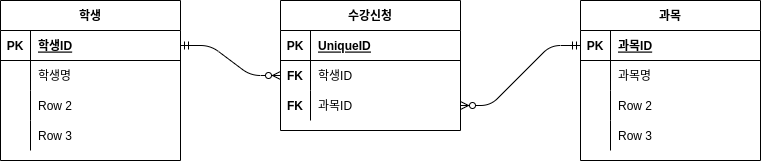

The diagram above was exported from draw.io. Its source (the exported page's mxGraphModel, read from the mxfile embedded in the PNG):
<mxGraphModel dx="474" dy="715" grid="1" gridSize="10" guides="1" tooltips="1" connect="1" arrows="1" fold="1" page="1" pageScale="1" pageWidth="827" pageHeight="1169" math="0" shadow="0">
  <root>
    <mxCell id="dLAdc8ty7t8FWkKmFP1I-0" />
    <mxCell id="dLAdc8ty7t8FWkKmFP1I-1" parent="dLAdc8ty7t8FWkKmFP1I-0" />
    <mxCell id="0" value="학생" style="shape=table;startSize=30;container=1;collapsible=1;childLayout=tableLayout;fixedRows=1;rowLines=0;fontStyle=1;align=center;resizeLast=1;" parent="dLAdc8ty7t8FWkKmFP1I-1" vertex="1">
      <mxGeometry x="50" y="90" width="180" height="160" as="geometry" />
    </mxCell>
    <mxCell id="1" value="" style="shape=partialRectangle;collapsible=0;dropTarget=0;pointerEvents=0;fillColor=none;top=0;left=0;bottom=1;right=0;points=[[0,0.5],[1,0.5]];portConstraint=eastwest;" parent="0" vertex="1">
      <mxGeometry y="30" width="180" height="30" as="geometry" />
    </mxCell>
    <mxCell id="2" value="PK" style="shape=partialRectangle;connectable=0;fillColor=none;top=0;left=0;bottom=0;right=0;fontStyle=1;overflow=hidden;" parent="1" vertex="1">
      <mxGeometry width="30" height="30" as="geometry" />
    </mxCell>
    <mxCell id="3" value="학생ID" style="shape=partialRectangle;connectable=0;fillColor=none;top=0;left=0;bottom=0;right=0;align=left;spacingLeft=6;fontStyle=5;overflow=hidden;" parent="1" vertex="1">
      <mxGeometry x="30" width="150" height="30" as="geometry" />
    </mxCell>
    <mxCell id="4" value="" style="shape=partialRectangle;collapsible=0;dropTarget=0;pointerEvents=0;fillColor=none;top=0;left=0;bottom=0;right=0;points=[[0,0.5],[1,0.5]];portConstraint=eastwest;" parent="0" vertex="1">
      <mxGeometry y="60" width="180" height="30" as="geometry" />
    </mxCell>
    <mxCell id="5" value="" style="shape=partialRectangle;connectable=0;fillColor=none;top=0;left=0;bottom=0;right=0;editable=1;overflow=hidden;" parent="4" vertex="1">
      <mxGeometry width="30" height="30" as="geometry" />
    </mxCell>
    <mxCell id="6" value="학생명" style="shape=partialRectangle;connectable=0;fillColor=none;top=0;left=0;bottom=0;right=0;align=left;spacingLeft=6;overflow=hidden;" parent="4" vertex="1">
      <mxGeometry x="30" width="150" height="30" as="geometry" />
    </mxCell>
    <mxCell id="7" value="" style="shape=partialRectangle;collapsible=0;dropTarget=0;pointerEvents=0;fillColor=none;top=0;left=0;bottom=0;right=0;points=[[0,0.5],[1,0.5]];portConstraint=eastwest;" parent="0" vertex="1">
      <mxGeometry y="90" width="180" height="30" as="geometry" />
    </mxCell>
    <mxCell id="8" value="" style="shape=partialRectangle;connectable=0;fillColor=none;top=0;left=0;bottom=0;right=0;editable=1;overflow=hidden;" parent="7" vertex="1">
      <mxGeometry width="30" height="30" as="geometry" />
    </mxCell>
    <mxCell id="9" value="Row 2" style="shape=partialRectangle;connectable=0;fillColor=none;top=0;left=0;bottom=0;right=0;align=left;spacingLeft=6;overflow=hidden;" parent="7" vertex="1">
      <mxGeometry x="30" width="150" height="30" as="geometry" />
    </mxCell>
    <mxCell id="10" value="" style="shape=partialRectangle;collapsible=0;dropTarget=0;pointerEvents=0;fillColor=none;top=0;left=0;bottom=0;right=0;points=[[0,0.5],[1,0.5]];portConstraint=eastwest;" parent="0" vertex="1">
      <mxGeometry y="120" width="180" height="30" as="geometry" />
    </mxCell>
    <mxCell id="11" value="" style="shape=partialRectangle;connectable=0;fillColor=none;top=0;left=0;bottom=0;right=0;editable=1;overflow=hidden;" parent="10" vertex="1">
      <mxGeometry width="30" height="30" as="geometry" />
    </mxCell>
    <mxCell id="12" value="Row 3" style="shape=partialRectangle;connectable=0;fillColor=none;top=0;left=0;bottom=0;right=0;align=left;spacingLeft=6;overflow=hidden;" parent="10" vertex="1">
      <mxGeometry x="30" width="150" height="30" as="geometry" />
    </mxCell>
    <mxCell id="13" value="과목" style="shape=table;startSize=30;container=1;collapsible=1;childLayout=tableLayout;fixedRows=1;rowLines=0;fontStyle=1;align=center;resizeLast=1;" parent="dLAdc8ty7t8FWkKmFP1I-1" vertex="1">
      <mxGeometry x="630" y="90" width="180" height="160" as="geometry" />
    </mxCell>
    <mxCell id="14" value="" style="shape=partialRectangle;collapsible=0;dropTarget=0;pointerEvents=0;fillColor=none;top=0;left=0;bottom=1;right=0;points=[[0,0.5],[1,0.5]];portConstraint=eastwest;" parent="13" vertex="1">
      <mxGeometry y="30" width="180" height="30" as="geometry" />
    </mxCell>
    <mxCell id="15" value="PK" style="shape=partialRectangle;connectable=0;fillColor=none;top=0;left=0;bottom=0;right=0;fontStyle=1;overflow=hidden;" parent="14" vertex="1">
      <mxGeometry width="30" height="30" as="geometry" />
    </mxCell>
    <mxCell id="16" value="과목ID" style="shape=partialRectangle;connectable=0;fillColor=none;top=0;left=0;bottom=0;right=0;align=left;spacingLeft=6;fontStyle=5;overflow=hidden;" parent="14" vertex="1">
      <mxGeometry x="30" width="150" height="30" as="geometry" />
    </mxCell>
    <mxCell id="17" value="" style="shape=partialRectangle;collapsible=0;dropTarget=0;pointerEvents=0;fillColor=none;top=0;left=0;bottom=0;right=0;points=[[0,0.5],[1,0.5]];portConstraint=eastwest;" parent="13" vertex="1">
      <mxGeometry y="60" width="180" height="30" as="geometry" />
    </mxCell>
    <mxCell id="18" value="" style="shape=partialRectangle;connectable=0;fillColor=none;top=0;left=0;bottom=0;right=0;editable=1;overflow=hidden;" parent="17" vertex="1">
      <mxGeometry width="30" height="30" as="geometry" />
    </mxCell>
    <mxCell id="19" value="과목명" style="shape=partialRectangle;connectable=0;fillColor=none;top=0;left=0;bottom=0;right=0;align=left;spacingLeft=6;overflow=hidden;" parent="17" vertex="1">
      <mxGeometry x="30" width="150" height="30" as="geometry" />
    </mxCell>
    <mxCell id="20" value="" style="shape=partialRectangle;collapsible=0;dropTarget=0;pointerEvents=0;fillColor=none;top=0;left=0;bottom=0;right=0;points=[[0,0.5],[1,0.5]];portConstraint=eastwest;" parent="13" vertex="1">
      <mxGeometry y="90" width="180" height="30" as="geometry" />
    </mxCell>
    <mxCell id="21" value="" style="shape=partialRectangle;connectable=0;fillColor=none;top=0;left=0;bottom=0;right=0;editable=1;overflow=hidden;" parent="20" vertex="1">
      <mxGeometry width="30" height="30" as="geometry" />
    </mxCell>
    <mxCell id="22" value="Row 2" style="shape=partialRectangle;connectable=0;fillColor=none;top=0;left=0;bottom=0;right=0;align=left;spacingLeft=6;overflow=hidden;" parent="20" vertex="1">
      <mxGeometry x="30" width="150" height="30" as="geometry" />
    </mxCell>
    <mxCell id="23" value="" style="shape=partialRectangle;collapsible=0;dropTarget=0;pointerEvents=0;fillColor=none;top=0;left=0;bottom=0;right=0;points=[[0,0.5],[1,0.5]];portConstraint=eastwest;" parent="13" vertex="1">
      <mxGeometry y="120" width="180" height="30" as="geometry" />
    </mxCell>
    <mxCell id="24" value="" style="shape=partialRectangle;connectable=0;fillColor=none;top=0;left=0;bottom=0;right=0;editable=1;overflow=hidden;" parent="23" vertex="1">
      <mxGeometry width="30" height="30" as="geometry" />
    </mxCell>
    <mxCell id="25" value="Row 3" style="shape=partialRectangle;connectable=0;fillColor=none;top=0;left=0;bottom=0;right=0;align=left;spacingLeft=6;overflow=hidden;" parent="23" vertex="1">
      <mxGeometry x="30" width="150" height="30" as="geometry" />
    </mxCell>
    <mxCell id="26" value="수강신청" style="shape=table;startSize=30;container=1;collapsible=1;childLayout=tableLayout;fixedRows=1;rowLines=0;fontStyle=1;align=center;resizeLast=1;" parent="dLAdc8ty7t8FWkKmFP1I-1" vertex="1">
      <mxGeometry x="330" y="90" width="180" height="130" as="geometry" />
    </mxCell>
    <mxCell id="27" value="" style="shape=partialRectangle;collapsible=0;dropTarget=0;pointerEvents=0;fillColor=none;top=0;left=0;bottom=1;right=0;points=[[0,0.5],[1,0.5]];portConstraint=eastwest;" parent="26" vertex="1">
      <mxGeometry y="30" width="180" height="30" as="geometry" />
    </mxCell>
    <mxCell id="28" value="PK" style="shape=partialRectangle;connectable=0;fillColor=none;top=0;left=0;bottom=0;right=0;fontStyle=1;overflow=hidden;" parent="27" vertex="1">
      <mxGeometry width="30" height="30" as="geometry" />
    </mxCell>
    <mxCell id="29" value="UniqueID" style="shape=partialRectangle;connectable=0;fillColor=none;top=0;left=0;bottom=0;right=0;align=left;spacingLeft=6;fontStyle=5;overflow=hidden;" parent="27" vertex="1">
      <mxGeometry x="30" width="150" height="30" as="geometry" />
    </mxCell>
    <mxCell id="30" value="" style="shape=partialRectangle;collapsible=0;dropTarget=0;pointerEvents=0;fillColor=none;top=0;left=0;bottom=0;right=0;points=[[0,0.5],[1,0.5]];portConstraint=eastwest;" parent="26" vertex="1">
      <mxGeometry y="60" width="180" height="30" as="geometry" />
    </mxCell>
    <mxCell id="31" value="FK" style="shape=partialRectangle;connectable=0;fillColor=none;top=0;left=0;bottom=0;right=0;editable=1;overflow=hidden;fontStyle=1" parent="30" vertex="1">
      <mxGeometry width="30" height="30" as="geometry" />
    </mxCell>
    <mxCell id="32" value="학생ID" style="shape=partialRectangle;connectable=0;fillColor=none;top=0;left=0;bottom=0;right=0;align=left;spacingLeft=6;overflow=hidden;" parent="30" vertex="1">
      <mxGeometry x="30" width="150" height="30" as="geometry" />
    </mxCell>
    <mxCell id="33" value="" style="shape=partialRectangle;collapsible=0;dropTarget=0;pointerEvents=0;fillColor=none;top=0;left=0;bottom=0;right=0;points=[[0,0.5],[1,0.5]];portConstraint=eastwest;" parent="26" vertex="1">
      <mxGeometry y="90" width="180" height="30" as="geometry" />
    </mxCell>
    <mxCell id="34" value="FK" style="shape=partialRectangle;connectable=0;fillColor=none;top=0;left=0;bottom=0;right=0;editable=1;overflow=hidden;fontStyle=1" parent="33" vertex="1">
      <mxGeometry width="30" height="30" as="geometry" />
    </mxCell>
    <mxCell id="35" value="과목ID" style="shape=partialRectangle;connectable=0;fillColor=none;top=0;left=0;bottom=0;right=0;align=left;spacingLeft=6;overflow=hidden;" parent="33" vertex="1">
      <mxGeometry x="30" width="150" height="30" as="geometry" />
    </mxCell>
    <mxCell id="39" value="" style="edgeStyle=entityRelationEdgeStyle;fontSize=12;html=1;endArrow=ERzeroToMany;startArrow=ERmandOne;entryX=0;entryY=0.5;entryDx=0;entryDy=0;" parent="dLAdc8ty7t8FWkKmFP1I-1" source="1" target="30" edge="1">
      <mxGeometry width="100" height="100" relative="1" as="geometry">
        <mxPoint x="280" y="440" as="sourcePoint" />
        <mxPoint x="380" y="340" as="targetPoint" />
      </mxGeometry>
    </mxCell>
    <mxCell id="40" value="" style="edgeStyle=entityRelationEdgeStyle;fontSize=12;html=1;endArrow=ERzeroToMany;startArrow=ERmandOne;entryX=1;entryY=0.5;entryDx=0;entryDy=0;exitX=0;exitY=0.5;exitDx=0;exitDy=0;" parent="dLAdc8ty7t8FWkKmFP1I-1" source="14" target="33" edge="1">
      <mxGeometry width="100" height="100" relative="1" as="geometry">
        <mxPoint x="510" y="420" as="sourcePoint" />
        <mxPoint x="610" y="450" as="targetPoint" />
      </mxGeometry>
    </mxCell>
  </root>
</mxGraphModel>